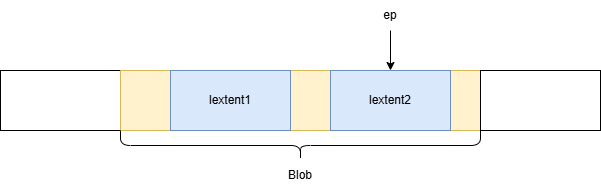

The diagram above was exported from draw.io. Its source (the exported page's mxGraphModel, read from the mxfile embedded in the PNG):
<mxGraphModel dx="1554" dy="922" grid="1" gridSize="10" guides="1" tooltips="1" connect="1" arrows="1" fold="1" page="1" pageScale="1" pageWidth="827" pageHeight="1169" math="0" shadow="0">
  <root>
    <mxCell id="0" />
    <mxCell id="1" parent="0" />
    <mxCell id="3x5ixRtGBKxCAEBZbZzU-13" value="" style="rounded=0;whiteSpace=wrap;html=1;" vertex="1" parent="1">
      <mxGeometry x="120" y="260" width="120" height="60" as="geometry" />
    </mxCell>
    <mxCell id="3x5ixRtGBKxCAEBZbZzU-14" value="" style="rounded=0;whiteSpace=wrap;html=1;fillColor=#fff2cc;strokeColor=#d6b656;" vertex="1" parent="1">
      <mxGeometry x="240" y="260" width="360" height="60" as="geometry" />
    </mxCell>
    <mxCell id="3x5ixRtGBKxCAEBZbZzU-15" value="" style="rounded=0;whiteSpace=wrap;html=1;" vertex="1" parent="1">
      <mxGeometry x="600" y="260" width="120" height="60" as="geometry" />
    </mxCell>
    <mxCell id="3x5ixRtGBKxCAEBZbZzU-16" value="lextent1" style="rounded=0;whiteSpace=wrap;html=1;fillColor=#dae8fc;strokeColor=#6c8ebf;" vertex="1" parent="1">
      <mxGeometry x="290" y="260" width="120" height="60" as="geometry" />
    </mxCell>
    <mxCell id="3x5ixRtGBKxCAEBZbZzU-17" value="lextent2" style="rounded=0;whiteSpace=wrap;html=1;fillColor=#dae8fc;strokeColor=#6c8ebf;" vertex="1" parent="1">
      <mxGeometry x="450" y="260" width="120" height="60" as="geometry" />
    </mxCell>
    <mxCell id="3x5ixRtGBKxCAEBZbZzU-18" value="" style="shape=curlyBracket;whiteSpace=wrap;html=1;rounded=1;labelPosition=left;verticalLabelPosition=middle;align=right;verticalAlign=middle;rotation=-90;" vertex="1" parent="1">
      <mxGeometry x="405" y="155" width="30" height="360" as="geometry" />
    </mxCell>
    <mxCell id="3x5ixRtGBKxCAEBZbZzU-19" value="Blob" style="text;html=1;whiteSpace=wrap;strokeColor=none;fillColor=none;align=center;verticalAlign=middle;rounded=0;" vertex="1" parent="1">
      <mxGeometry x="390" y="350" width="60" height="30" as="geometry" />
    </mxCell>
    <mxCell id="3x5ixRtGBKxCAEBZbZzU-21" style="edgeStyle=orthogonalEdgeStyle;rounded=0;orthogonalLoop=1;jettySize=auto;html=1;exitX=0.5;exitY=1;exitDx=0;exitDy=0;entryX=0.5;entryY=0;entryDx=0;entryDy=0;" edge="1" parent="1" source="3x5ixRtGBKxCAEBZbZzU-20" target="3x5ixRtGBKxCAEBZbZzU-17">
      <mxGeometry relative="1" as="geometry" />
    </mxCell>
    <mxCell id="3x5ixRtGBKxCAEBZbZzU-20" value="ep" style="text;html=1;whiteSpace=wrap;strokeColor=none;fillColor=none;align=center;verticalAlign=middle;rounded=0;" vertex="1" parent="1">
      <mxGeometry x="480" y="190" width="60" height="30" as="geometry" />
    </mxCell>
  </root>
</mxGraphModel>